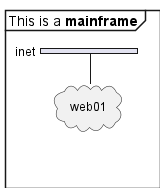

The diagram above was rendered by PlantUML. Its source (embedded in the PNG):
@startuml
mainframe This is a **mainframe**

nwdiag {
  network inet {
      web01 [shape = cloud]
  }
}
@enduml